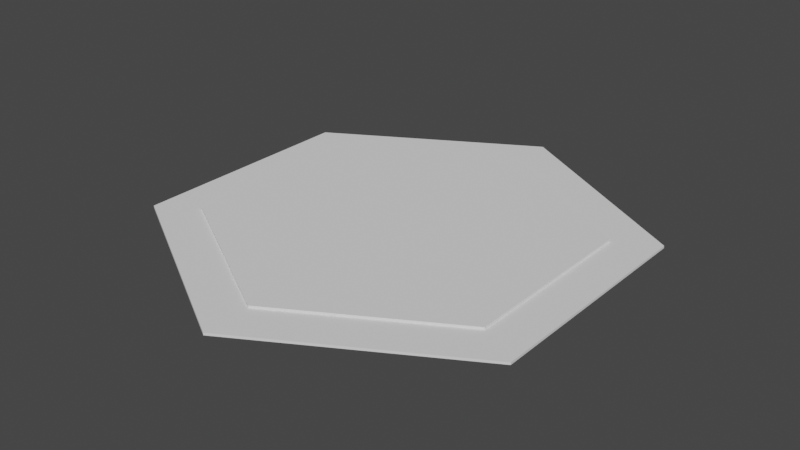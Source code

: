 # Source: none.blend  (saved by Blender 3.4.6; exported with 4.5.12 LTS)
import bpy
from mathutils import Matrix  # noqa: F401  (used for matrix-valued properties, if any)

bpy.ops.wm.read_factory_settings(use_empty=True)
scene = bpy.context.scene
scene.name = 'Scene'

# ---- collections
col_collection_1 = bpy.data.collections.new('Collection 1'); scene.collection.children.link(col_collection_1)

# ---- world
world_world = bpy.data.worlds.new('World'); scene.world = world_world
world_world.use_nodes = True; world_world.node_tree.nodes.clear()
_N = world_world.node_tree.nodes; _L = world_world.node_tree.links
n0 = _N.new('ShaderNodeOutputWorld'); n0.name = 'World Output'; n0.location = (300, 300)
n1 = _N.new('ShaderNodeBackground'); n1.name = 'Background'; n1.location = (10, 300)
n1.inputs[0].default_value = (0.05088, 0.05088, 0.05088, 1.0)
_L.new(n1.outputs[0], n0.inputs[0])
n0.is_active_output = True
world_world.color = (0.05088, 0.05088, 0.05088)
world_world.use_sun_shadow = False
world_world.sun_shadow_jitter_overblur = 0.0

# ---- meshes
me_cylinder_002 = bpy.data.meshes.new('Cylinder.002')
me_cylinder_002.from_pydata([(0.0, 1.0, -0.005), (0.0, 1.0, 0.005), (0.866, 0.5, -0.005), (0.866, 0.5, 0.005), (0.866, -0.5, -0.005), (0.866, -0.5, 0.005), (0.0, -1.0, -0.005), (0.0, -1.0, 0.005), (-0.866, -0.5, -0.005), (-0.866, -0.5, 0.005), (-0.866, 0.5, -0.005), (-0.866, 0.5, 0.005)], [], [(0, 1, 3, 2), (2, 3, 5, 4), (4, 5, 7, 6), (6, 7, 9, 8), (3, 1, 11, 9, 7, 5), (8, 9, 11, 10), (10, 11, 1, 0), (0, 2, 4, 6, 8, 10)])
_ca = me_cylinder_002.color_attributes.new('Col', 'BYTE_COLOR', 'CORNER')
_ca.data.foreach_set('color', [0.6724, 0.6724, 0.6724, 1.0, 0.6724, 0.6724, 0.6724, 1.0, 0.6724, 0.6724, 0.6724, 1.0, 0.6724, 0.6724, 0.6724, 1.0, 0.6724, 0.6724, 0.6724, 1.0, 0.6724, 0.6724, 0.6724, 1.0, 0.6724, 0.6724, 0.6724, 1.0, 0.6724, 0.6724, 0.6724, 1.0, 0.6724, 0.6724, 0.6724, 1.0, 0.6724, 0.6724, 0.6724, 1.0, 0.6724, 0.6724, 0.6724, 1.0, 0.6724, 0.6724, 0.6724, 1.0, 0.6724, 0.6724, 0.6724, 1.0, 0.6724, 0.6724, 0.6724, 1.0, 0.6724, 0.6724, 0.6724, 1.0, 0.6724, 0.6724, 0.6724, 1.0, 0.6724, 0.6724, 0.6724, 1.0, 0.6724, 0.6724, 0.6724, 1.0, 0.6724, 0.6724, 0.6724, 1.0, 0.6724, 0.6724, 0.6724, 1.0, 0.6724, 0.6724, 0.6724, 1.0, 0.6724, 0.6724, 0.6724, 1.0, 0.6724, 0.6724, 0.6724, 1.0, 0.6724, 0.6724, 0.6724, 1.0, 0.6724, 0.6724, 0.6724, 1.0, 0.6724, 0.6724, 0.6724, 1.0, 0.6724, 0.6724, 0.6724, 1.0, 0.6724, 0.6724, 0.6724, 1.0, 0.6724, 0.6724, 0.6724, 1.0, 0.6724, 0.6724, 0.6724, 1.0, 0.6724, 0.6724, 0.6724, 1.0, 0.6724, 0.6724, 0.6724, 1.0, 0.6724, 0.6724, 0.6724, 1.0, 0.6724, 0.6724, 0.6724, 1.0, 0.6724, 0.6724, 0.6724, 1.0, 0.6724, 0.6724, 0.6724, 1.0])
me_cylinder_002.update()
me_cylinder_003 = bpy.data.meshes.new('Cylinder.003')
me_cylinder_003.from_pydata([(0.0, 1.0, -0.005), (0.0, 1.0, 0.005), (0.866, 0.5, -0.005), (0.866, 0.5, 0.005), (0.866, -0.5, -0.005), (0.866, -0.5, 0.005), (0.0, -1.0, -0.005), (0.0, -1.0, 0.005), (-0.866, -0.5, -0.005), (-0.866, -0.5, 0.005), (-0.866, 0.5, -0.005), (-0.866, 0.5, 0.005)], [], [(0, 1, 3, 2), (2, 3, 5, 4), (4, 5, 7, 6), (6, 7, 9, 8), (3, 1, 11, 9, 7, 5), (8, 9, 11, 10), (10, 11, 1, 0), (0, 2, 4, 6, 8, 10)])
_ca = me_cylinder_003.color_attributes.new('Col', 'BYTE_COLOR', 'CORNER')
_ca.data.foreach_set('color', [0.491, 0.4179, 0.6038, 1.0, 0.491, 0.4179, 0.6038, 1.0, 0.491, 0.4179, 0.6038, 1.0, 0.491, 0.4179, 0.6038, 1.0, 0.491, 0.4179, 0.6038, 1.0, 0.491, 0.4179, 0.6038, 1.0, 0.491, 0.4179, 0.6038, 1.0, 0.491, 0.4179, 0.6038, 1.0, 0.491, 0.4179, 0.6038, 1.0, 0.491, 0.4179, 0.6038, 1.0, 0.491, 0.4179, 0.6038, 1.0, 0.491, 0.4179, 0.6038, 1.0, 0.491, 0.4179, 0.6038, 1.0, 0.491, 0.4179, 0.6038, 1.0, 0.491, 0.4179, 0.6038, 1.0, 0.491, 0.4179, 0.6038, 1.0, 0.491, 0.4179, 0.6038, 1.0, 0.491, 0.4179, 0.6038, 1.0, 0.491, 0.4179, 0.6038, 1.0, 0.491, 0.4179, 0.6038, 1.0, 0.491, 0.4179, 0.6038, 1.0, 0.491, 0.4179, 0.6038, 1.0, 0.491, 0.4179, 0.6038, 1.0, 0.491, 0.4179, 0.6038, 1.0, 0.491, 0.4179, 0.6038, 1.0, 0.491, 0.4179, 0.6038, 1.0, 0.491, 0.4179, 0.6038, 1.0, 0.491, 0.4179, 0.6038, 1.0, 0.491, 0.4179, 0.6038, 1.0, 0.491, 0.4179, 0.6038, 1.0, 0.491, 0.4179, 0.6038, 1.0, 0.491, 0.4179, 0.6038, 1.0, 0.491, 0.4179, 0.6038, 1.0, 0.491, 0.4179, 0.6038, 1.0, 0.491, 0.4179, 0.6038, 1.0, 0.491, 0.4179, 0.6038, 1.0])
me_cylinder_003.update()

# ---- objects
ob_1_top = bpy.data.objects.new('1-top', me_cylinder_002)
ob_0_base = bpy.data.objects.new('0-base', me_cylinder_003)

# ---- transforms, parenting, visibility, modifiers, constraints
ob_1_top.location = (0.0, 0.0, 0.015)
ob_1_top.scale = (0.8, 0.8, 1.0)
_m = ob_1_top.modifiers.new('Triangulate', 'TRIANGULATE')
ob_0_base.location = (0.0, 0.0, 0.005)
_m = ob_0_base.modifiers.new('Triangulate', 'TRIANGULATE')

# ---- collection membership
col_collection_1.objects.link(ob_1_top)
col_collection_1.objects.link(ob_0_base)

# ---- scene / render settings (as saved in the file)
scene.frame_start = 1; scene.frame_end = 250; scene.frame_set(0)
scene.render.engine = 'BLENDER_EEVEE_NEXT'
scene.cycles.sampling_pattern = 'TABULATED_SOBOL'
scene.cycles.use_light_tree = False
scene.view_settings.view_transform = 'Filmic'
bpy.context.view_layer.update()

# ---- added for rendering (the .blend has no active camera and no usable light): camera, sun
cam_auto = bpy.data.cameras.new('AutoCamera')
cam_auto.lens = 50.0
cam_auto.sensor_width = 36.0
cam_auto.clip_end = 1000.0
ob_auto_camera = bpy.data.objects.new('AutoCamera', cam_auto)
scene.collection.objects.link(ob_auto_camera)
ob_auto_camera.location = (2.44798, -2.93758, 1.96839)
ob_auto_camera.rotation_euler = (1.09748, -7.21219e-08, 0.694738)
scene.camera = ob_auto_camera
light_auto_sun = bpy.data.lights.new('AutoSun', 'SUN')
light_auto_sun.energy = 3.0
light_auto_sun.angle = 0.0523599
ob_auto_sun = bpy.data.objects.new('AutoSun', light_auto_sun)
scene.collection.objects.link(ob_auto_sun)
ob_auto_sun.rotation_euler = (0.872665, 0.174533, 0.523599)
bpy.context.view_layer.update()
